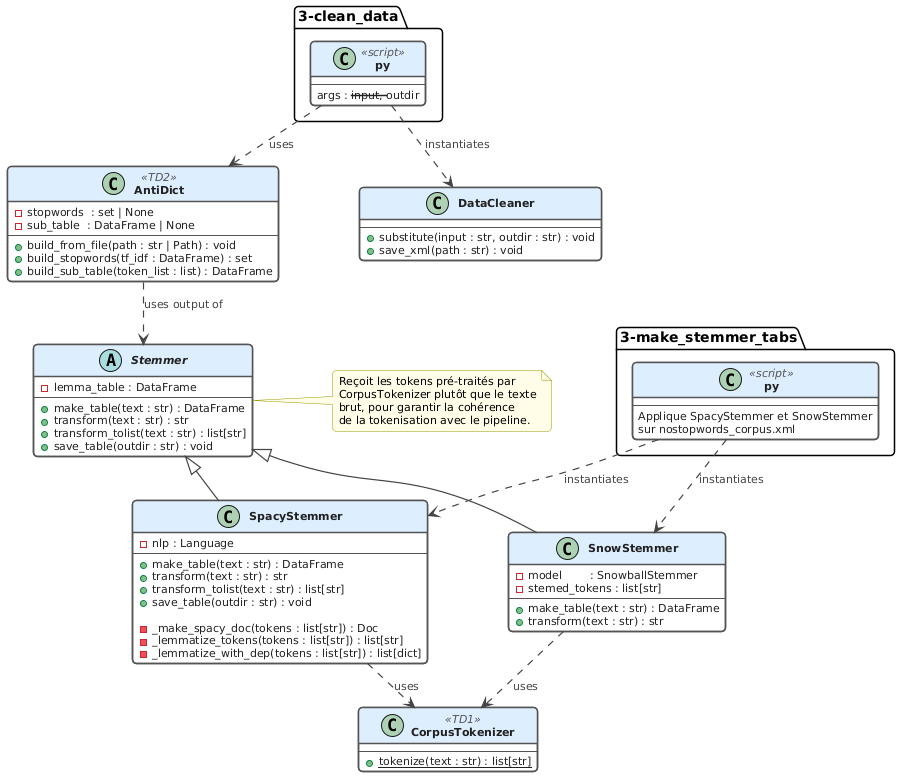

The diagram above was rendered by PlantUML. Its source (embedded in the PNG):
@startuml
skinparam defaultFontName Helvetica

skinparam class {
    BackgroundColor White
    BorderColor #555555
    BorderThickness 1.5
    HeaderBackgroundColor #DDEEFF
    FontStyle bold
    AttributeFontSize 11
    AttributeFontColor #222222
    StereotypeFontColor #555555
    StereotypeFontSize 11
}

skinparam arrow {
    Color #444444
    FontColor #444444
    FontSize 11
    Thickness 1.2
}

skinparam note {
    BackgroundColor #FFFDE7
    BorderColor #999900
    FontSize 11
}

skinparam shadowing false
skinparam roundCorner 8
skinparam nodesep 80
skinparam ranksep 30

' ─────────────────────────────────────────
'  Scripts (points d'entrée)
' ─────────────────────────────────────────
class "3-make_stemmer_tabs.py" <<script>> {
    --
    Applique SpacyStemmer et SnowStemmer\nsur nostopwords_corpus.xml
}

class "3-clean_data.py" <<script>> {
    --
    args : --input, --outdir
}

' ─────────────────────────────────────────
'  Stemmer (classe abstraite)
' ─────────────────────────────────────────
abstract class Stemmer {
    - lemma_table : DataFrame
    ---
    + make_table(text : str) : DataFrame
    + transform(text : str) : str
    + transform_tolist(text : str) : list[str]
    + save_table(outdir : str) : void
}

note right of Stemmer
    Reçoit les tokens pré-traités par
    CorpusTokenizer plutôt que le texte
    brut, pour garantir la cohérence
    de la tokenisation avec le pipeline.
end note

' ─────────────────────────────────────────
'  SpacyStemmer
' ─────────────────────────────────────────
class SpacyStemmer {
    - nlp : Language
    ---
    + make_table(text : str) : DataFrame
    + transform(text : str) : str
    + transform_tolist(text : str) : list[str]
    + save_table(outdir : str) : void

    - _make_spacy_doc(tokens : list[str]) : Doc
    - _lemmatize_tokens(tokens : list[str]) : list[str]
    - _lemmatize_with_dep(tokens : list[str]) : list[dict]
}

' ─────────────────────────────────────────
'  SnowStemmer
' ─────────────────────────────────────────
class SnowStemmer {
    - model        : SnowballStemmer
    - stemed_tokens : list[str]
    ---
    + make_table(text : str) : DataFrame
    + transform(text : str) : str
}

' ─────────────────────────────────────────
'  AntiDict
' ─────────────────────────────────────────
class AntiDict <<TD2>> {
    - stopwords  : set | None
    - sub_table  : DataFrame | None
    ---
    + build_from_file(path : str | Path) : void
    + build_stopwords(tf_idf : DataFrame) : set
    + build_sub_table(token_list : list) : DataFrame
}

' ─────────────────────────────────────────
'  CorpusTokenizer (référence depuis TD1)
' ─────────────────────────────────────────
class CorpusTokenizer <<TD1>> {
    ---
    + {static} tokenize(text : str) : list[str]
}

' ─────────────────────────────────────────
'  DataCleaner
' ─────────────────────────────────────────
class DataCleaner {
    ---
    + substitute(input : str, outdir : str) : void
    + save_xml(path : str) : void
}

' ─────────────────────────────────────────
'  Relations
' ─────────────────────────────────────────
Stemmer        <|--  SpacyStemmer
Stemmer        <|--  SnowStemmer

SpacyStemmer   ..>   CorpusTokenizer : «uses»
SnowStemmer    ..>   CorpusTokenizer : «uses»

AntiDict       ..>   Stemmer    : «uses output of»

"3-make_stemmer_tabs.py" ..> SpacyStemmer : «instantiates»
"3-make_stemmer_tabs.py" ..> SnowStemmer  : «instantiates»
"3-clean_data.py"        ..> DataCleaner  : «instantiates»
"3-clean_data.py"        ..> AntiDict     : «uses»
@enduml